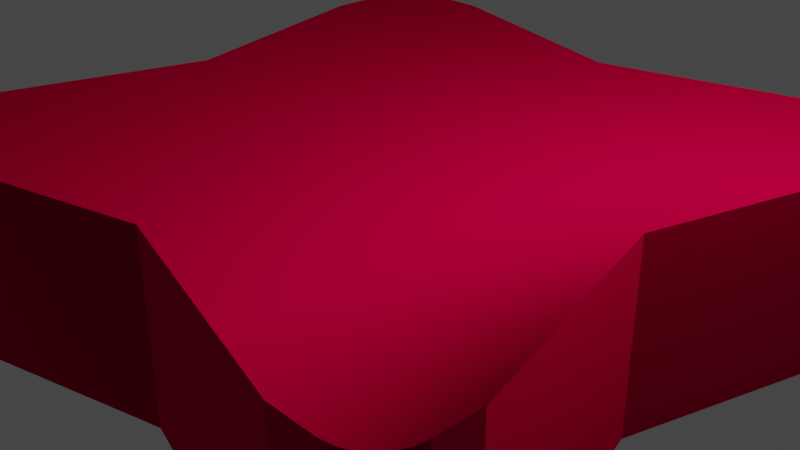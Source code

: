 # Source: Cushion.blend  (saved by Blender 2.80.75; exported with 4.5.12 LTS)
import bpy
from mathutils import Matrix  # noqa: F401  (used for matrix-valued properties, if any)

bpy.ops.wm.read_factory_settings(use_empty=True)
scene = bpy.context.scene
scene.name = 'Scene'

# ---- collections
col_collection = bpy.data.collections.new('Collection'); scene.collection.children.link(col_collection)

# ---- materials (node trees are filled in below, after node groups)
mat_material = bpy.data.materials.new('Material')
mat_material.alpha_threshold = 0.0
mat_material.use_transparent_shadow = False
mat_material.line_color = (0.0, 0.0, 0.0, 1.0)

# ---- material node trees
mat_material.use_nodes = True; mat_material.node_tree.nodes.clear()
_N = mat_material.node_tree.nodes; _L = mat_material.node_tree.links
n0 = _N.new('ShaderNodeOutputMaterial'); n0.name = 'Material Output'; n0.location = (300, 300)
n1 = _N.new('ShaderNodeBsdfSheen'); n1.name = 'Velvet BSDF'; n1.location = (10, 300)
n1.distribution = 'ASHIKHMIN'
n1.inputs[0].default_value = (0.8, 0.0, 0.06032, 1.0)
n1.inputs[1].default_value = 1.0
_L.new(n1.outputs[0], n0.inputs[0])
n0.is_active_output = True

# ---- world
world_world = bpy.data.worlds.new('World'); scene.world = world_world
world_world.use_nodes = True; world_world.node_tree.nodes.clear()
_N = world_world.node_tree.nodes; _L = world_world.node_tree.links
n0 = _N.new('ShaderNodeOutputWorld'); n0.name = 'World Output'; n0.location = (300, 300)
n1 = _N.new('ShaderNodeBackground'); n1.name = 'Background'; n1.location = (10, 300)
n1.inputs[0].default_value = (0.05088, 0.05088, 0.05088, 1.0)
_L.new(n1.outputs[0], n0.inputs[0])
n0.is_active_output = True
world_world.color = (0.05088, 0.05088, 0.05088)
world_world.use_sun_shadow = False
world_world.sun_shadow_jitter_overblur = 0.0

# ---- cameras
cam_camera = bpy.data.cameras.new('Camera')
cam_camera.clip_end = 100.0
cam_camera.ortho_scale = 7.314

# ---- lights
light_light = bpy.data.lights.new('Light', 'POINT')
light_light.transmission_factor = 0.0
light_light.energy = 1000.0
light_light.shadow_soft_size = 0.1
light_light.shadow_maximum_resolution = 0.006
light_light.use_absolute_resolution = True

# ---- meshes
me_cube = bpy.data.meshes.new('Cube')
me_cube.from_pydata([(1.0, 1.0, 1.0), (1.0, 1.0, -1.0), (1.0, -1.0, 1.0), (1.0, -1.0, -1.0), (-1.0, 1.0, 1.0), (-1.0, 1.0, -1.0), (-1.0, -1.0, 1.0), (-1.0, -1.0, -1.0), (-0.6, 0.5702, -1.0), (-0.6, 0.5702, 1.0), (-0.6, -0.686, -1.0), (-0.6, -0.686, 1.0), (0.68, 0.5702, 1.0), (0.68, -0.686, 1.0), (0.68, 0.5702, -1.0), (0.68, -0.686, -1.0), (-0.8357, 1.236, -1.0), (-1.236, 0.8059, 1.0), (-1.236, 0.8059, -1.0), (-0.8357, 1.236, 1.0), (-1.236, -0.9217, -1.0), (-0.8357, -1.236, 1.0), (-1.236, -0.9217, 1.0), (-0.8357, -1.236, -1.0), (1.236, -0.9217, 1.0), (0.9157, -1.236, -1.0), (1.236, -0.9217, -1.0), (0.9157, -1.236, 1.0), (0.9157, 1.236, 1.0), (1.236, 0.8059, -1.0), (1.236, 0.8059, 1.0), (0.9157, 1.236, -1.0), (0.04, 1.0, -1.0), (0.04, -1.0, 1.0), (0.04, 0.5702, -1.0), (0.04, -0.686, -1.0), (0.04, -1.0, -1.0), (0.04, 1.0, 1.0), (0.04, 0.5702, 1.0), (0.04, -0.686, 1.0), (-1.0, -0.05789, 1.0), (1.0, -0.05789, -1.0), (-1.0, -0.05789, -1.0), (1.0, -0.05789, 1.0), (-0.6, -0.05789, 1.0), (-0.6, -0.05789, -1.0), (0.68, -0.05789, 1.0), (0.68, -0.05789, -1.0), (0.04, -0.05789, -1.0), (0.04, -0.05789, 1.0), (-0.8357, -1.236, 1.0), (0.04, -1.0, 1.0), (-0.6, -0.686, 1.0), (-0.9999, -1.0, 1.0), (0.04, -1.0, -1.0), (-0.8357, -1.236, -1.0), (-0.9999, -1.0, -1.0), (-0.6, -0.686, -1.0), (0.9157, -1.236, -1.0), (0.04, -1.0, -1.0), (0.68, -0.686, -1.0), (0.9999, -1.0, -1.0), (0.04, -1.0, 1.0), (0.9157, -1.236, 1.0), (0.9999, -1.0, 1.0), (0.68, -0.686, 1.0), (1.236, -0.9217, 1.0), (1.0, -0.05789, 1.0), (0.6801, -0.686, 1.0), (1.0, -0.9999, 1.0), (1.0, -0.05789, -1.0), (1.236, -0.9217, -1.0), (1.0, -0.9999, -1.0), (0.6801, -0.686, -1.0), (1.0, -0.05789, 1.0), (1.236, 0.8059, 1.0), (1.0, 0.9999, 1.0), (0.6801, 0.5702, 1.0), (1.236, 0.8059, -1.0), (1.0, -0.05789, -1.0), (0.6801, 0.5702, -1.0), (1.0, 0.9999, -1.0), (0.9157, 1.236, 1.0), (0.04, 1.0, 1.0), (0.68, 0.5702, 1.0), (0.9999, 1.0, 1.0), (0.04, 1.0, -1.0), (0.9157, 1.236, -1.0), (0.9999, 1.0, -1.0), (0.68, 0.5702, -1.0), (-0.8357, 1.236, -1.0), (0.04, 1.0, -1.0), (-0.6, 0.5702, -1.0), (-0.9999, 1.0, -1.0), (0.04, 1.0, 1.0), (-0.8357, 1.236, 1.0), (-0.9999, 1.0, 1.0), (-0.6, 0.5702, 1.0), (-1.0, -0.05789, -1.0), (-1.236, 0.8059, -1.0), (-1.0, 0.9999, -1.0), (-0.6001, 0.5702, -1.0), (-1.236, 0.8059, 1.0), (-1.0, -0.05789, 1.0), (-0.6001, 0.5702, 1.0), (-1.0, 0.9999, 1.0), (-1.236, -0.9217, -1.0), (-1.0, -0.05789, -1.0), (-0.6001, -0.686, -1.0), (-1.0, -0.9999, -1.0), (-1.0, -0.05789, 1.0), (-1.236, -0.9217, 1.0), (-1.0, -0.9999, 1.0), (-0.6001, -0.686, 1.0), (-1.236, 1.079, -1.0), (-1.079, 1.236, -1.0), (-1.125, 1.125, -1.0), (-1.23, 1.12, -1.0), (-1.215, 1.158, -1.0), (-1.19, 1.19, -1.0), (-1.158, 1.215, -1.0), (-1.12, 1.23, -1.0), (-1.079, 1.236, 1.0), (-1.236, 1.079, 1.0), (-1.125, 1.125, 1.0), (-1.12, 1.23, 1.0), (-1.158, 1.215, 1.0), (-1.19, 1.19, 1.0), (-1.215, 1.158, 1.0), (-1.23, 1.12, 1.0), (-1.079, -1.236, -1.0), (-1.236, -1.079, -1.0), (-1.125, -1.125, -1.0), (-1.12, -1.23, -1.0), (-1.158, -1.215, -1.0), (-1.19, -1.19, -1.0), (-1.215, -1.158, -1.0), (-1.23, -1.12, -1.0), (-1.236, -1.079, 1.0), (-1.079, -1.236, 1.0), (-1.125, -1.125, 1.0), (-1.23, -1.12, 1.0), (-1.215, -1.158, 1.0), (-1.19, -1.19, 1.0), (-1.158, -1.215, 1.0), (-1.12, -1.23, 1.0), (1.079, -1.236, 1.0), (1.236, -1.079, 1.0), (1.125, -1.125, 1.0), (1.12, -1.23, 1.0), (1.158, -1.215, 1.0), (1.19, -1.19, 1.0), (1.215, -1.158, 1.0), (1.23, -1.12, 1.0), (1.236, -1.079, -1.0), (1.079, -1.236, -1.0), (1.125, -1.125, -1.0), (1.23, -1.12, -1.0), (1.215, -1.158, -1.0), (1.19, -1.19, -1.0), (1.158, -1.215, -1.0), (1.12, -1.23, -1.0), (1.236, 1.079, 1.0), (1.079, 1.236, 1.0), (1.125, 1.125, 1.0), (1.23, 1.12, 1.0), (1.215, 1.158, 1.0), (1.19, 1.19, 1.0), (1.158, 1.215, 1.0), (1.12, 1.23, 1.0), (1.079, 1.236, -1.0), (1.236, 1.079, -1.0), (1.125, 1.125, -1.0), (1.12, 1.23, -1.0), (1.158, 1.215, -1.0), (1.19, 1.19, -1.0), (1.215, 1.158, -1.0), (1.23, 1.12, -1.0), (-0.6, 0.004916, 1.0), (0.68, 0.004916, 1.0), (0.04, 0.004916, 1.0), (-0.6, -0.1207, 1.0), (0.68, -0.1207, 1.0), (0.04, -0.1207, 1.0), (-0.024, 0.5702, 1.0), (-0.024, -0.686, 1.0), (-0.024, -0.05789, 1.0), (-0.024, 0.004916, 1.0), (-0.024, -0.1207, 1.0), (0.104, 0.5702, 1.0), (0.104, -0.686, 1.0), (0.104, -0.05789, 1.0), (0.104, 0.004916, 1.0), (0.104, -0.1207, 1.0)], [], [(55, 50, 21, 23), (50, 53, 6, 140, 139, 21), (9, 104, 103, 40, 44, 178), (63, 58, 25, 27), (43, 46, 182, 13, 68, 67), (79, 74, 43, 41), (89, 88, 1, 81, 80, 14), (97, 96, 4, 105, 104, 9), (37, 94, 97, 9, 184, 38), (39, 185, 11, 52, 51, 33), (15, 73, 72, 3, 61, 60), (171, 162, 30, 29), (188, 181, 11, 185), (107, 110, 40, 42), (91, 94, 37, 32), (4, 96, 95, 19, 122, 124), (10, 35, 36, 54, 57), (44, 40, 110, 113, 11, 181), (36, 33, 51, 54), (13, 190, 39, 33, 62, 65), (26, 24, 147, 154), (75, 78, 29, 30), (41, 43, 67, 70), (48, 47, 15, 35), (87, 82, 28, 31), (59, 62, 33, 36), (5, 100, 99, 18, 114, 116), (18, 17, 123, 114), (131, 138, 22, 20), (102, 105, 4, 124, 123, 17), (92, 91, 32, 34, 8), (42, 40, 103, 98), (7, 56, 55, 23, 130, 132), (23, 21, 139, 130), (42, 45, 10, 108, 107), (11, 113, 112, 6, 53, 52), (106, 109, 7, 132, 131, 20), (111, 106, 20, 22), (66, 69, 2, 148, 147, 24), (2, 64, 63, 27, 146, 148), (71, 66, 24, 26), (58, 61, 3, 156, 155, 25), (35, 15, 60, 59, 36), (82, 85, 0, 164, 163, 28), (0, 76, 75, 30, 162, 164), (14, 80, 79, 41, 47), (74, 77, 12, 179, 46, 43), (78, 81, 1, 172, 171, 29), (84, 83, 37, 38, 189, 12), (95, 90, 16, 19), (98, 101, 8, 45, 42), (45, 48, 35, 10), (47, 41, 70, 73, 15), (193, 183, 39, 190), (192, 180, 49, 191), (8, 34, 48, 45), (34, 14, 47, 48), (31, 28, 163, 170), (99, 102, 17, 18), (187, 178, 44, 186), (32, 86, 89, 14, 34), (1, 88, 87, 31, 170, 172), (155, 146, 27, 25), (50, 51, 52, 53), (54, 55, 56, 57), (50, 55, 54, 51), (6, 112, 111, 22, 138, 140), (58, 59, 60, 61), (62, 63, 64, 65), (62, 59, 58, 63), (3, 72, 71, 26, 154, 156), (66, 67, 68, 69), (70, 71, 72, 73), (66, 71, 70, 67), (69, 68, 13, 65, 64, 2), (74, 75, 76, 77), (78, 79, 80, 81), (74, 79, 78, 75), (32, 37, 83, 86), (82, 83, 84, 85), (86, 87, 88, 89), (82, 87, 86, 83), (0, 85, 84, 12, 77, 76), (90, 91, 92, 93), (94, 95, 96, 97), (94, 91, 90, 95), (115, 122, 19, 16), (98, 99, 100, 101), (102, 103, 104, 105), (102, 99, 98, 103), (5, 93, 92, 8, 101, 100), (106, 107, 108, 109), (110, 111, 112, 113), (110, 107, 106, 111), (109, 108, 10, 57, 56, 7), (114, 117, 116), (117, 118, 116), (118, 119, 116), (119, 120, 116), (120, 121, 116), (121, 115, 116), (122, 125, 124), (125, 126, 124), (126, 127, 124), (127, 128, 124), (128, 129, 124), (129, 123, 124), (130, 133, 132), (133, 134, 132), (134, 135, 132), (135, 136, 132), (136, 137, 132), (137, 131, 132), (138, 141, 140), (141, 142, 140), (142, 143, 140), (143, 144, 140), (144, 145, 140), (145, 139, 140), (146, 149, 148), (149, 150, 148), (150, 151, 148), (151, 152, 148), (152, 153, 148), (153, 147, 148), (154, 157, 156), (157, 158, 156), (158, 159, 156), (159, 160, 156), (160, 161, 156), (161, 155, 156), (162, 165, 164), (165, 166, 164), (166, 167, 164), (167, 168, 164), (168, 169, 164), (169, 163, 164), (170, 173, 172), (173, 174, 172), (174, 175, 172), (175, 176, 172), (176, 177, 172), (177, 171, 172), (122, 115, 121, 125), (125, 121, 120, 126), (126, 120, 119, 127), (127, 119, 118, 128), (128, 118, 117, 129), (129, 117, 114, 123), (130, 139, 145, 133), (133, 145, 144, 134), (134, 144, 143, 135), (135, 143, 142, 136), (136, 142, 141, 137), (137, 141, 138, 131), (146, 155, 161, 149), (149, 161, 160, 150), (150, 160, 159, 151), (151, 159, 158, 152), (152, 158, 157, 153), (153, 157, 154, 147), (162, 171, 177, 165), (165, 177, 176, 166), (166, 176, 175, 167), (167, 175, 174, 168), (168, 174, 173, 169), (169, 173, 170, 163), (90, 93, 5, 116, 115, 16), (184, 9, 178, 187), (189, 38, 180, 192), (191, 49, 183, 193), (186, 44, 181, 188), (49, 186, 188, 183), (38, 184, 187, 180), (180, 187, 186, 49), (183, 188, 185, 39), (46, 191, 193, 182), (12, 189, 192, 179), (179, 192, 191, 46), (182, 193, 190, 13)])
_uv = me_cube.uv_layers.new(name='UVMap')
_uv.uv.foreach_set('vector', [0.375, 0.45, 0.625, 0.45, 0.625, 0.45, 0.375, 0.45, 0.575, 0.25, 0.625, 0.25, 0.625, 0.25, 0.625, 0.25, 0.6055, 0.25, 0.575, 0.25, 0.575, 0.05373, 0.575, 0.05373, 0.625, 0.1322, 0.625, 0.1322, 0.575, 0.1322, 0.575, 0.1244, 0.625, 0.29, 0.375, 0.29, 0.375, 0.29, 0.625, 0.29, 0.375, 0.1322, 0.415, 0.1322, 0.415, 0.1401, 0.415, 0.2107, 0.415, 0.2107, 0.375, 0.1322, 0.125, 0.6322, 0.375, 0.6322, 0.375, 0.6322, 0.125, 0.6322, 0.585, 0.8037, 0.625, 0.75, 0.625, 0.75, 0.625, 0.75, 0.585, 0.8037, 0.585, 0.8037, 0.575, 0.05372, 0.625, 0.0, 0.625, 0.0, 0.625, 6.251e-06, 0.575, 0.05373, 0.575, 0.05373, 0.495, 0.0, 0.495, 0.0, 0.575, 0.05372, 0.575, 0.05373, 0.503, 0.05373, 0.495, 0.05373, 0.495, 0.2107, 0.503, 0.2107, 0.575, 0.2107, 0.575, 0.2108, 0.495, 0.25, 0.495, 0.25, 0.585, 0.9607, 0.585, 0.9607, 0.625, 1.0, 0.625, 1.0, 0.625, 1.0, 0.585, 0.9608, 0.125, 0.5195, 0.375, 0.5195, 0.375, 0.5537, 0.125, 0.5537, 0.503, 0.1401, 0.575, 0.1401, 0.575, 0.2107, 0.503, 0.2107, 0.375, 0.6178, 0.625, 0.6178, 0.625, 0.6178, 0.375, 0.6178, 0.625, 0.63, 0.875, 0.63, 0.875, 0.63, 0.625, 0.63, 0.625, 0.0, 0.625, 0.0, 0.575, 0.0, 0.575, 0.0, 0.6055, 0.0, 0.625, 0.0, 0.425, 0.9607, 0.505, 0.9607, 0.505, 1.0, 0.505, 1.0, 0.425, 0.9608, 0.575, 0.1322, 0.625, 0.1322, 0.625, 0.1322, 0.575, 0.2107, 0.575, 0.2107, 0.575, 0.1401, 0.375, 0.37, 0.625, 0.37, 0.625, 0.37, 0.375, 0.37, 0.415, 0.2107, 0.487, 0.2107, 0.495, 0.2107, 0.495, 0.25, 0.495, 0.25, 0.415, 0.2108, 0.125, 0.7107, 0.375, 0.7107, 0.375, 0.7305, 0.125, 0.7305, 0.375, 0.5537, 0.125, 0.5537, 0.125, 0.5537, 0.375, 0.5537, 0.125, 0.6322, 0.375, 0.6322, 0.375, 0.6322, 0.125, 0.6322, 0.505, 0.8822, 0.585, 0.8822, 0.585, 0.9607, 0.505, 0.9607, 0.625, 0.71, 0.875, 0.71, 0.875, 0.71, 0.625, 0.71, 0.375, 0.37, 0.625, 0.37, 0.625, 0.37, 0.375, 0.37, 0.375, 0.75, 0.375, 0.75, 0.375, 0.8037, 0.375, 0.8037, 0.375, 0.7695, 0.375, 0.75, 0.375, 0.6963, 0.625, 0.6963, 0.625, 0.7305, 0.375, 0.7305, 0.375, 0.5195, 0.625, 0.5195, 0.625, 0.5393, 0.375, 0.5393, 0.625, 0.05373, 0.625, 6.248e-06, 0.625, 0.0, 0.625, 0.0, 0.625, 0.01953, 0.625, 0.05373, 0.425, 0.8037, 0.505, 0.75, 0.505, 0.75, 0.505, 0.8037, 0.425, 0.8037, 0.375, 0.6178, 0.625, 0.6178, 0.625, 0.6178, 0.375, 0.6178, 0.375, 1.0, 0.375, 1.0, 0.425, 1.0, 0.425, 1.0, 0.3945, 1.0, 0.375, 1.0, 0.375, 0.45, 0.625, 0.45, 0.625, 0.4805, 0.375, 0.4805, 0.375, 0.8822, 0.425, 0.8822, 0.425, 0.9607, 0.425, 0.9607, 0.375, 0.8822, 0.575, 0.2107, 0.575, 0.2107, 0.625, 0.25, 0.625, 0.25, 0.625, 0.25, 0.575, 0.2108, 0.375, 0.9607, 0.375, 1.0, 0.375, 1.0, 0.375, 1.0, 0.375, 0.9805, 0.375, 0.9607, 0.625, 0.5393, 0.375, 0.5393, 0.375, 0.5393, 0.625, 0.5393, 0.375, 0.2107, 0.375, 0.25, 0.375, 0.25, 0.375, 0.25, 0.375, 0.2305, 0.375, 0.2107, 0.375, 0.25, 0.375, 0.25, 0.415, 0.25, 0.415, 0.25, 0.3945, 0.25, 0.375, 0.25, 0.125, 0.7107, 0.375, 0.7107, 0.375, 0.7107, 0.125, 0.7107, 0.585, 1.0, 0.625, 1.0, 0.625, 1.0, 0.625, 1.0, 0.6055, 1.0, 0.585, 1.0, 0.505, 0.9607, 0.585, 0.9607, 0.585, 0.9608, 0.505, 1.0, 0.505, 1.0, 0.415, 0.0, 0.375, 0.0, 0.375, 0.0, 0.375, 0.0, 0.3945, 0.0, 0.415, 0.0, 0.375, 0.0, 0.375, 6.251e-06, 0.375, 0.05373, 0.375, 0.05373, 0.375, 0.01953, 0.375, 0.0, 0.585, 0.8037, 0.585, 0.8037, 0.625, 0.8822, 0.625, 0.8822, 0.585, 0.8822, 0.375, 0.1322, 0.415, 0.05373, 0.415, 0.05373, 0.415, 0.1244, 0.415, 0.1322, 0.375, 0.1322, 0.625, 0.8037, 0.625, 0.75, 0.625, 0.75, 0.625, 0.75, 0.625, 0.7695, 0.625, 0.8037, 0.415, 0.05372, 0.495, 0.0, 0.495, 0.0, 0.495, 0.05373, 0.487, 0.05373, 0.415, 0.05373, 0.875, 0.55, 0.625, 0.55, 0.625, 0.55, 0.875, 0.55, 0.375, 0.8822, 0.425, 0.8037, 0.425, 0.8037, 0.425, 0.8822, 0.375, 0.8822, 0.425, 0.8822, 0.505, 0.8822, 0.505, 0.9607, 0.425, 0.9607, 0.585, 0.8822, 0.625, 0.8822, 0.625, 0.8822, 0.585, 0.9607, 0.585, 0.9607, 0.487, 0.1401, 0.495, 0.1401, 0.495, 0.2107, 0.487, 0.2107, 0.487, 0.1244, 0.495, 0.1244, 0.495, 0.1322, 0.487, 0.1322, 0.425, 0.8037, 0.505, 0.8037, 0.505, 0.8822, 0.425, 0.8822, 0.505, 0.8037, 0.585, 0.8037, 0.585, 0.8822, 0.505, 0.8822, 0.625, 0.71, 0.875, 0.71, 0.875, 0.7305, 0.625, 0.7305, 0.375, 0.6963, 0.625, 0.6963, 0.625, 0.6963, 0.375, 0.6963, 0.503, 0.1244, 0.575, 0.1244, 0.575, 0.1322, 0.503, 0.1322, 0.505, 0.75, 0.505, 0.75, 0.585, 0.8037, 0.585, 0.8037, 0.505, 0.8037, 0.625, 0.75, 0.625, 0.75, 0.585, 0.75, 0.585, 0.75, 0.6055, 0.75, 0.625, 0.75, 0.375, 0.2695, 0.625, 0.2695, 0.625, 0.29, 0.375, 0.29, 0.575, 0.25, 0.575, 0.25, 0.575, 0.25, 0.625, 0.25, 0.375, 0.37, 0.375, 0.45, 0.375, 0.45, 0.375, 0.45, 0.625, 0.45, 0.375, 0.45, 0.375, 0.37, 0.625, 0.37, 0.625, 0.25, 0.625, 0.25, 0.625, 0.2107, 0.625, 0.2107, 0.625, 0.2305, 0.625, 0.25, 0.585, 1.0, 0.585, 1.0, 0.585, 1.0, 0.625, 1.0, 0.495, 0.25, 0.415, 0.25, 0.415, 0.25, 0.415, 0.2108, 0.625, 0.37, 0.375, 0.37, 0.375, 0.29, 0.625, 0.29, 0.625, 1.0, 0.625, 1.0, 0.625, 0.9607, 0.625, 0.9607, 0.625, 0.9805, 0.625, 1.0, 0.375, 0.2107, 0.375, 0.2107, 0.375, 0.2107, 0.375, 0.25, 0.125, 0.6322, 0.125, 0.7107, 0.125, 0.7107, 0.125, 0.7107, 0.375, 0.7107, 0.125, 0.7107, 0.125, 0.6322, 0.375, 0.6322, 0.375, 0.25, 0.415, 0.2107, 0.415, 0.2107, 0.415, 0.2108, 0.375, 0.25, 0.375, 0.25, 0.375, 0.1322, 0.375, 0.05373, 0.375, 0.05373, 0.415, 0.05373, 0.625, 0.8037, 0.625, 0.8037, 0.625, 0.8037, 0.625, 0.75, 0.375, 0.6322, 0.125, 0.6322, 0.125, 0.5537, 0.375, 0.5537, 0.625, 0.63, 0.875, 0.63, 0.875, 0.63, 0.625, 0.63, 0.415, 0.0, 0.415, 0.0, 0.415, 0.0, 0.375, 0.0, 0.625, 0.63, 0.625, 0.71, 0.625, 0.71, 0.625, 0.71, 0.875, 0.71, 0.625, 0.71, 0.625, 0.63, 0.875, 0.63, 0.375, 0.0, 0.375, 0.0, 0.415, 0.05372, 0.415, 0.05373, 0.415, 0.05373, 0.375, 6.248e-06, 0.425, 0.75, 0.425, 0.75, 0.425, 0.75, 0.375, 0.75, 0.495, 0.0, 0.575, 0.0, 0.575, 0.0, 0.575, 0.05372, 0.875, 0.63, 0.625, 0.63, 0.625, 0.55, 0.875, 0.55, 0.625, 0.5195, 0.875, 0.5195, 0.875, 0.55, 0.625, 0.55, 0.375, 0.6178, 0.375, 0.6963, 0.375, 0.6963, 0.375, 0.6963, 0.625, 0.05373, 0.625, 0.05373, 0.625, 0.05373, 0.625, 6.241e-06, 0.625, 0.6963, 0.375, 0.6963, 0.375, 0.6178, 0.625, 0.6178, 0.375, 0.75, 0.375, 0.75, 0.425, 0.8037, 0.425, 0.8037, 0.425, 0.8037, 0.375, 0.75, 0.375, 0.9607, 0.375, 0.9607, 0.375, 0.9607, 0.375, 1.0, 0.625, 0.1322, 0.625, 0.2107, 0.625, 0.2107, 0.575, 0.2107, 0.625, 0.6178, 0.375, 0.6178, 0.375, 0.5393, 0.625, 0.5393, 0.375, 1.0, 0.425, 0.9607, 0.425, 0.9607, 0.425, 0.9608, 0.375, 1.0, 0.375, 1.0, 0.375, 0.7695, 0.375, 0.7638, 0.375, 0.75, 0.375, 0.7638, 0.375, 0.7571, 0.375, 0.75, 0.375, 0.7571, 0.375, 0.75, 0.375, 0.75, 0.375, 0.75, 0.375, 0.75, 0.375, 0.75, 0.375, 0.75, 0.375, 0.75, 0.375, 0.75, 0.375, 0.75, 0.375, 0.75, 0.375, 0.75, 0.6055, 0.0, 0.6112, 0.0, 0.625, 0.0, 0.6112, 0.0, 0.6179, 0.0, 0.625, 0.0, 0.6179, 0.0, 0.625, 0.0, 0.625, 0.0, 0.625, 0.0, 0.625, 0.0, 0.625, 0.0, 0.625, 0.0, 0.625, 0.0, 0.625, 0.0, 0.625, 0.0, 0.625, 0.0, 0.625, 0.0, 0.3945, 1.0, 0.3888, 1.0, 0.375, 1.0, 0.3888, 1.0, 0.3821, 1.0, 0.375, 1.0, 0.3821, 1.0, 0.375, 1.0, 0.375, 1.0, 0.375, 1.0, 0.375, 1.0, 0.375, 1.0, 0.375, 1.0, 0.375, 1.0, 0.375, 1.0, 0.375, 1.0, 0.375, 1.0, 0.375, 1.0, 0.625, 0.2305, 0.625, 0.2362, 0.625, 0.25, 0.625, 0.2362, 0.625, 0.2429, 0.625, 0.25, 0.625, 0.2429, 0.625, 0.25, 0.625, 0.25, 0.625, 0.25, 0.625, 0.25, 0.625, 0.25, 0.625, 0.25, 0.625, 0.25, 0.625, 0.25, 0.625, 0.25, 0.625, 0.25, 0.625, 0.25, 0.3945, 0.25, 0.3888, 0.25, 0.375, 0.25, 0.3888, 0.25, 0.3821, 0.25, 0.375, 0.25, 0.3821, 0.25, 0.375, 0.25, 0.375, 0.25, 0.375, 0.25, 0.375, 0.25, 0.375, 0.25, 0.375, 0.25, 0.375, 0.25, 0.375, 0.25, 0.375, 0.25, 0.375, 0.25, 0.375, 0.25, 0.625, 0.9805, 0.625, 0.9862, 0.625, 1.0, 0.625, 0.9862, 0.625, 0.9929, 0.625, 1.0, 0.625, 0.9929, 0.625, 1.0, 0.625, 1.0, 0.625, 1.0, 0.625, 1.0, 0.625, 1.0, 0.625, 1.0, 0.625, 1.0, 0.625, 1.0, 0.625, 1.0, 0.625, 1.0, 0.625, 1.0, 0.375, 0.01953, 0.375, 0.01381, 0.375, 0.0, 0.375, 0.01381, 0.375, 0.007147, 0.375, 0.0, 0.375, 0.007147, 0.375, 0.0, 0.375, 0.0, 0.375, 0.0, 0.375, 0.0, 0.375, 0.0, 0.375, 0.0, 0.375, 0.0, 0.375, 0.0, 0.375, 0.0, 0.375, 0.0, 0.375, 0.0, 0.6055, 0.75, 0.6112, 0.75, 0.625, 0.75, 0.6112, 0.75, 0.6179, 0.75, 0.625, 0.75, 0.6179, 0.75, 0.625, 0.75, 0.625, 0.75, 0.625, 0.75, 0.625, 0.75, 0.625, 0.75, 0.625, 0.75, 0.625, 0.75, 0.625, 0.75, 0.625, 0.75, 0.625, 0.75, 0.625, 0.75, 0.875, 0.5195, 0.625, 0.5195, 0.625, 0.5145, 0.875, 0.5145, 0.875, 0.5145, 0.625, 0.5145, 0.625, 0.5098, 0.875, 0.5098, 0.875, 0.5098, 0.625, 0.5098, 0.625, 0.5, 0.875, 0.5, 0.625, 0.75, 0.375, 0.75, 0.375, 0.7402, 0.625, 0.7402, 0.625, 0.7402, 0.375, 0.7402, 0.375, 0.7355, 0.625, 0.7355, 0.625, 0.7355, 0.375, 0.7355, 0.375, 0.7305, 0.625, 0.7305, 0.375, 0.4805, 0.625, 0.4805, 0.625, 0.4855, 0.375, 0.4855, 0.375, 0.4855, 0.625, 0.4855, 0.625, 0.4902, 0.375, 0.4902, 0.375, 0.4902, 0.625, 0.4902, 0.625, 0.5, 0.375, 0.5, 0.375, 0.5, 0.625, 0.5, 0.625, 0.5098, 0.375, 0.5098, 0.375, 0.5098, 0.625, 0.5098, 0.625, 0.5145, 0.375, 0.5145, 0.375, 0.5145, 0.625, 0.5145, 0.625, 0.5195, 0.375, 0.5195, 0.625, 0.2695, 0.375, 0.2695, 0.375, 0.2645, 0.625, 0.2645, 0.625, 0.2645, 0.375, 0.2645, 0.375, 0.2598, 0.625, 0.2598, 0.625, 0.2598, 0.375, 0.2598, 0.375, 0.25, 0.625, 0.25, 0.375, 0.75, 0.125, 0.75, 0.125, 0.7402, 0.375, 0.7402, 0.375, 0.7402, 0.125, 0.7402, 0.125, 0.7355, 0.375, 0.7355, 0.375, 0.7355, 0.125, 0.7355, 0.125, 0.7305, 0.375, 0.7305, 0.375, 0.5195, 0.125, 0.5195, 0.125, 0.5145, 0.375, 0.5145, 0.375, 0.5145, 0.125, 0.5145, 0.125, 0.5098, 0.375, 0.5098, 0.375, 0.5098, 0.125, 0.5098, 0.125, 0.5, 0.375, 0.5, 0.875, 0.75, 0.625, 0.75, 0.625, 0.7402, 0.875, 0.7402, 0.875, 0.7402, 0.625, 0.7402, 0.625, 0.7355, 0.875, 0.7355, 0.875, 0.7355, 0.625, 0.7355, 0.625, 0.7305, 0.875, 0.7305, 0.425, 0.75, 0.375, 0.75, 0.375, 0.75, 0.375, 0.75, 0.3945, 0.75, 0.425, 0.75, 0.503, 0.05373, 0.575, 0.05373, 0.575, 0.1244, 0.503, 0.1244, 0.487, 0.05373, 0.495, 0.05373, 0.495, 0.1244, 0.487, 0.1244, 0.487, 0.1322, 0.495, 0.1322, 0.495, 0.1401, 0.487, 0.1401, 0.503, 0.1322, 0.575, 0.1322, 0.575, 0.1401, 0.503, 0.1401, 0.495, 0.1322, 0.503, 0.1322, 0.503, 0.1401, 0.495, 0.1401, 0.495, 0.05373, 0.503, 0.05373, 0.503, 0.1244, 0.495, 0.1244, 0.495, 0.1244, 0.503, 0.1244, 0.503, 0.1322, 0.495, 0.1322, 0.495, 0.1401, 0.503, 0.1401, 0.503, 0.2107, 0.495, 0.2107, 0.415, 0.1322, 0.487, 0.1322, 0.487, 0.1401, 0.415, 0.1401, 0.415, 0.05373, 0.487, 0.05373, 0.487, 0.1244, 0.415, 0.1244, 0.415, 0.1244, 0.487, 0.1244, 0.487, 0.1322, 0.415, 0.1322, 0.415, 0.1401, 0.487, 0.1401, 0.487, 0.2107, 0.415, 0.2107])
me_cube.materials.append(mat_material)
me_cube.use_remesh_preserve_volume = False
me_cube.use_remesh_preserve_attributes = False
me_cube.use_mirror_vertex_groups = False
me_cube.update()

# ---- objects
ob_cube = bpy.data.objects.new('Cube', me_cube)
ob_light = bpy.data.objects.new('Light', light_light)
ob_camera = bpy.data.objects.new('Camera', cam_camera)

# ---- transforms, parenting, visibility, modifiers, constraints
ob_cube.location = (0.0, 0.0, 0.0)
ob_cube.scale = (3.0, 3.0, 1.0)
ob_cube.lock_rotations_4d = False
ob_cube.empty_display_type = 'ARROWS'
ob_cube.lineart.crease_threshold = 0.0
ob_light.location = (4.076, 1.005, 5.904)
ob_light.rotation_euler = (0.6503, 0.05522, 1.866)
ob_light.lock_rotations_4d = False
ob_light.empty_display_type = 'ARROWS'
ob_light.color = (0.0, 0.0, 0.0, 0.0)
ob_light.lineart.crease_threshold = 0.0
ob_camera.location = (7.359, -6.926, 4.958)
ob_camera.rotation_euler = (1.109, 0.0, 0.8149)
ob_camera.lock_rotations_4d = False
ob_camera.empty_display_type = 'ARROWS'
ob_camera.color = (0.0, 0.0, 0.0, 0.0)
ob_camera.display_type = 'WIRE'
ob_camera.lineart.crease_threshold = 0.0

# ---- collection membership
col_collection.objects.link(ob_cube)
col_collection.objects.link(ob_light)
col_collection.objects.link(ob_camera)

# ---- scene / render settings (as saved in the file)
scene.camera = ob_camera
scene.frame_start = 1; scene.frame_end = 250; scene.frame_set(1)
scene.render.engine = 'BLENDER_EEVEE_NEXT'
scene.cycles.use_denoising = False
scene.cycles.samples = 128
scene.cycles.sampling_pattern = 'TABULATED_SOBOL'
scene.cycles.use_adaptive_sampling = False
scene.cycles.use_light_tree = False
scene.view_settings.view_transform = 'Filmic'
bpy.context.view_layer.update()
